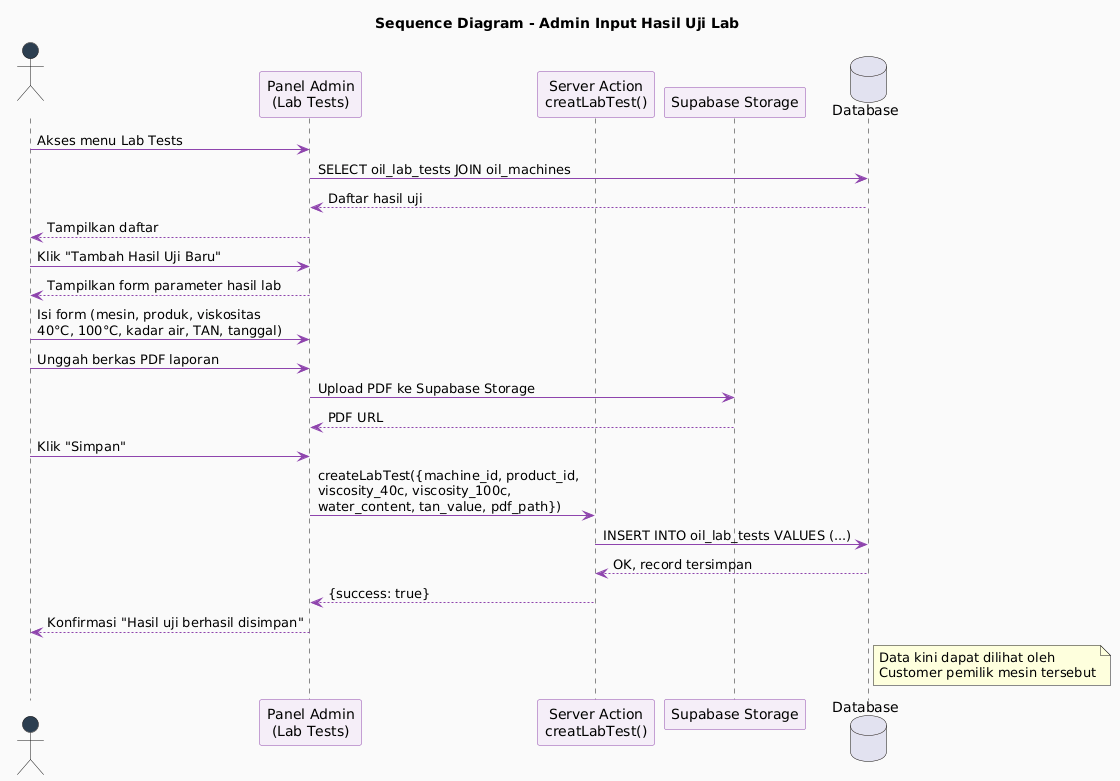

The diagram above was rendered by PlantUML. Its source (embedded in the PNG):
@startuml
skinparam backgroundColor #FAFAFA
skinparam sequence {
  ArrowColor #8E44AD
  ParticipantBackgroundColor #F5EEF8
  ParticipantBorderColor #8E44AD
  ActorBackgroundColor #2C3E50
  ActorFontColor #FFFFFF
}
title Sequence Diagram - Admin Input Hasil Uji Lab

actor "Admin" as admin
participant "Panel Admin\n(Lab Tests)" as page
participant "Server Action\ncreatLabTest()" as action
participant "Supabase Storage" as storage
database "Database" as db

admin -> page : Akses menu Lab Tests
page -> db : SELECT oil_lab_tests JOIN oil_machines
db --> page : Daftar hasil uji
page --> admin : Tampilkan daftar

admin -> page : Klik "Tambah Hasil Uji Baru"
page --> admin : Tampilkan form parameter hasil lab

admin -> page : Isi form (mesin, produk, viskositas\n40°C, 100°C, kadar air, TAN, tanggal)
admin -> page : Unggah berkas PDF laporan

page -> storage : Upload PDF ke Supabase Storage
storage --> page : PDF URL

admin -> page : Klik "Simpan"
page -> action : createLabTest({machine_id, product_id,\nviscosity_40c, viscosity_100c,\nwater_content, tan_value, pdf_path})

action -> db : INSERT INTO oil_lab_tests VALUES (...)
db --> action : OK, record tersimpan

action --> page : {success: true}
page --> admin : Konfirmasi "Hasil uji berhasil disimpan"
note right of db : Data kini dapat dilihat oleh\nCustomer pemilik mesin tersebut
@enduml